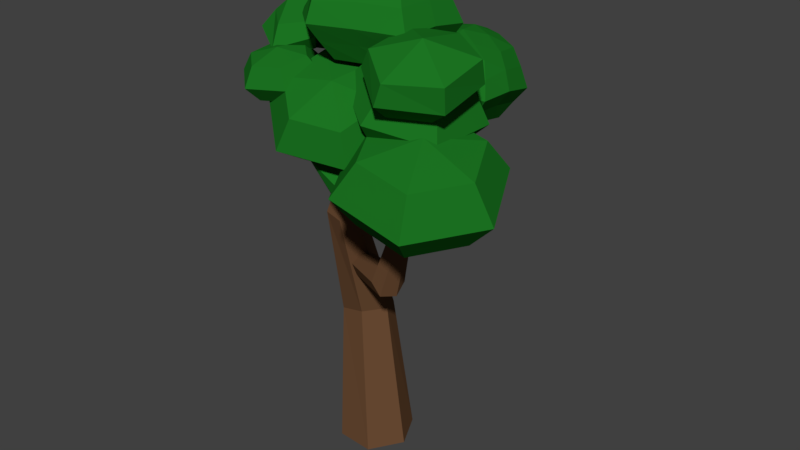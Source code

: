# Source: tallTree.blend  (saved by Blender 2.77.0; exported with 4.5.12 LTS)
import bpy
from mathutils import Matrix  # noqa: F401  (used for matrix-valued properties, if any)

bpy.ops.wm.read_factory_settings(use_empty=True)
scene = bpy.context.scene
scene.name = 'Scene'

# ---- collections
col_collection_1 = bpy.data.collections.new('Collection 1'); scene.collection.children.link(col_collection_1)

# ---- materials (node trees are filled in below, after node groups)
mat_leavesof_treecolor = bpy.data.materials.new('leavesof treeColor')
mat_leavesof_treecolor.alpha_threshold = 0.0
mat_leavesof_treecolor.diffuse_color = (0.01165, 0.1746, 0.01623, 1.0)
mat_leavesof_treecolor.specular_color = (0.009721, 0.009721, 0.009721)
mat_leavesof_treecolor.roughness = 0.5
mat_treetrunkcolor = bpy.data.materials.new('treetrunkColor')
mat_treetrunkcolor.alpha_threshold = 0.0
mat_treetrunkcolor.diffuse_color = (0.1384, 0.06663, 0.0319, 1.0)
mat_treetrunkcolor.specular_color = (0.01002, 0.01002, 0.01002)
mat_treetrunkcolor.roughness = 0.5

# ---- material node trees
mat_leavesof_treecolor.use_nodes = True; mat_leavesof_treecolor.node_tree.nodes.clear()
_N = mat_leavesof_treecolor.node_tree.nodes; _L = mat_leavesof_treecolor.node_tree.links
n0 = _N.new('ShaderNodeOutputMaterial'); n0.name = 'Material Output'; n0.location = (300, 300)
n1 = _N.new('ShaderNodeBsdfDiffuse'); n1.name = 'Diffuse BSDF'; n1.location = (10, 300)
n1.inputs[0].default_value = (0.01161, 0.1746, 0.016, 1.0)
_L.new(n1.outputs[0], n0.inputs[0])
n0.is_active_output = True
mat_treetrunkcolor.use_nodes = True; mat_treetrunkcolor.node_tree.nodes.clear()
_N = mat_treetrunkcolor.node_tree.nodes; _L = mat_treetrunkcolor.node_tree.links
n0 = _N.new('ShaderNodeOutputMaterial'); n0.name = 'Material Output'; n0.location = (300, 300)
n1 = _N.new('ShaderNodeBsdfDiffuse'); n1.name = 'Diffuse BSDF'; n1.location = (10, 300)
n1.inputs[0].default_value = (0.1373, 0.06675, 0.03173, 1.0)
_L.new(n1.outputs[0], n0.inputs[0])
n0.is_active_output = True

# ---- world
world_world = bpy.data.worlds.new('World'); scene.world = world_world
world_world.color = (0.05088, 0.05088, 0.05088)
world_world.use_sun_shadow = False
world_world.sun_shadow_jitter_overblur = 0.0
world_world.cycles.sampling_method = 'MANUAL'

# ---- meshes
me_sphere_005 = bpy.data.meshes.new('Sphere.005')
me_sphere_005.from_pydata([(0.01058, 8.206, 1.704), (-0.4175, 7.725, 1.524), (-0.1126, 7.151, 1.406), (0.6858, 6.68, 1.357), (0.5075, 8.274, 0.4798), (0.2853, 7.821, -0.2076), (0.3843, 7.219, 0.1818), (1.371, 8.128, 0.5055), (1.414, 7.461, -0.3855), (1.248, 7.073, 0.2075), (1.78, 7.984, 1.855), (2.116, 7.458, 1.827), (1.832, 7.204, 2.078), (1.283, 7.916, 3.079), (1.351, 7.317, 3.552), (0.9801, 6.878, 3.26), (0.9209, 8.314, 1.841), (0.413, 8.107, 3.034), (0.2144, 7.931, 3.532), (0.2898, 7.052, 2.736), (-1.845, 8.77, -0.5237), (-2.385, 8.438, -0.4297), (-2.038, 7.386, -0.593), (-0.8677, 6.831, -0.7065), (-1.489, 8.895, -2.422), (-1.696, 8.1, -3.321), (-1.524, 7.413, -2.029), (-0.4744, 8.597, -2.444), (-0.3526, 7.93, -3.014), (-0.5158, 7.349, -2.246), (0.2023, 8.65, -1.139), (0.6045, 8.004, -1.169), (0.1609, 7.402, -0.9413), (-0.1418, 8.754, 0.4773), (0.1178, 8.152, 1.117), (-0.1832, 7.506, 0.6751), (-0.6794, 9.408, -1.216), (-1.163, 8.806, 0.789), (-1.317, 8.229, 1.572), (-1.037, 7.617, 1.251), (-0.9288, 9.96, -1.176), (-1.264, 9.639, -1.19), (-1.09, 9.22, -1.355), (-0.5108, 8.949, -1.575), (-0.7005, 9.996, -2.155), (-0.9407, 9.69, -2.574), (-0.8621, 9.256, -2.333), (-0.08736, 9.879, -2.338), (-0.07359, 9.523, -2.833), (-0.249, 9.139, -2.516), (0.2974, 9.725, -1.543), (0.4706, 9.306, -1.708), (0.1358, 8.985, -1.721), (0.06909, 9.689, -0.5641), (0.1477, 9.255, -0.3237), (-0.09251, 8.949, -0.7423), (-0.2822, 9.996, -1.323), (-0.544, 9.807, -0.381), (-0.7194, 9.422, -0.06472), (-0.7056, 9.067, -0.5591), (-0.4771, 9.534, 3.485), (-1.069, 9.039, 3.268), (-0.8351, 8.429, 2.551), (0.08701, 8.064, 1.754), (-0.197, 9.93, 1.904), (-0.6726, 9.598, 1.033), (-0.555, 8.825, 0.9703), (0.7993, 9.792, 1.301), (0.7363, 9.404, 0.1792), (0.4413, 8.688, 0.3668), (1.515, 9.26, 2.277), (1.749, 8.651, 1.56), (1.157, 8.155, 1.343), (1.235, 8.864, 3.858), (1.353, 8.091, 3.795), (0.8773, 7.76, 2.924), (0.5933, 9.626, 3.074), (0.2391, 9.001, 4.461), (-0.05598, 8.285, 4.649), (-0.119, 7.897, 3.527), (1.334, 8.855, 2.462), (0.6578, 8.203, 2.185), (1.039, 7.337, 1.984), (2.256, 6.764, 1.977), (2.06, 8.92, 0.6699), (1.685, 8.295, -0.3501), (1.766, 7.401, 0.1913), (3.338, 8.662, 0.7624), (3.491, 7.929, -0.2193), (3.043, 7.143, 0.2838), (3.888, 8.339, 2.647), (4.27, 7.472, 2.446), (3.594, 6.82, 2.169), (3.162, 8.274, 4.44), (3.243, 7.381, 4.981), (2.868, 6.755, 3.961), (2.672, 8.911, 2.654), (1.885, 8.532, 4.347), (1.437, 7.746, 4.85), (1.59, 7.013, 3.869), (0.4887, 9.89, -2.801), (0.06371, 9.216, -3.003), (0.3859, 8.483, -2.474), (1.285, 8.115, -1.492), (1.235, 9.803, -3.943), (1.31, 8.978, -4.291), (1.303, 8.3, -3.322), (2.335, 9.761, -2.932), (2.715, 8.951, -2.964), (2.275, 8.291, -2.385), (2.502, 9.833, -0.8611), (2.786, 9.132, -0.32), (2.285, 8.437, -0.5853), (1.455, 9.809, -0.1096), (1.368, 9.234, 0.768), (1.299, 8.535, 0.1967), (1.403, 10.07, -2.106), (0.5387, 9.833, -1.04), (0.07912, 9.272, -0.5433), (0.3876, 8.561, -0.7306), (0.2784, 9.577, -2.884), (0.2211, 8.866, -2.737), (0.8367, 8.292, -1.984), (1.255, 9.42, -4.131), (1.298, 8.66, -3.811), (0.843, 8.419, -2.885), (0.6738, 9.199, -3.613), (0.8447, 9.901, -3.37), (2.527, 9.388, -2.964), (2.496, 8.644, -2.686), (1.92, 8.966, -3.777), (1.694, 9.817, -3.583), (1.768, 8.268, -2.888), (2.669, 9.506, -0.5653), (2.548, 8.802, -0.4437), (2.31, 8.395, -1.456), (2.84, 9.145, -1.56), (2.471, 9.851, -1.846), (1.409, 9.518, 0.3276), (1.333, 8.884, 0.4823), (1.781, 8.469, -0.2028), (2.06, 9.158, 0.2115), (1.975, 9.809, -0.4852), (0.9873, 9.917, -1.523), (0.3094, 9.55, -0.7918), (0.2334, 8.917, -0.6369), (0.8432, 8.548, -0.2669), (0.7234, 9.253, 0.1123), (0.9952, 9.816, -0.5766), (0.9043, 9.992, -2.492), (1.266, 10.01, -3.104), (1.299, 8.201, -2.402), (1.84, 9.975, -2.582), (1.787, 8.202, -1.928), (1.963, 9.959, -1.497), (1.786, 8.278, -1.038), (1.478, 9.91, -1.046), (1.293, 8.326, -0.647), (0.836, 8.338, -1.111), (0.3916, 8.502, -1.605), (0.07919, 9.211, -1.777), (0.5242, 9.842, -1.911), (0.2336, 8.864, -1.69), (0.3002, 9.538, -1.84), (0.7833, 8.9, -0.0773), (0.8593, 9.534, -0.2321), (1.927, 8.822, 0.008859), (2.028, 9.495, -0.1265), (2.577, 8.788, -1.514), (2.677, 9.536, -1.689), (1.843, 8.639, -3.333), (1.784, 9.439, -3.716), (0.7555, 8.822, -3.247), (0.7487, 9.587, -3.491), (-2.103, 10.31, 0.8561), (-2.181, 9.829, 0.572), (-1.768, 9.536, 0.7187), (-1.109, 9.582, 1.227), (-1.579, 10.55, 0.1635), (-1.441, 10.15, -0.4753), (-1.243, 9.77, 0.02052), (-0.9586, 10.75, 0.7658), (-0.597, 10.52, 0.4344), (-0.6482, 10.01, 0.6246), (-0.7391, 10.38, 1.921), (-0.3858, 10.15, 2.075), (-0.5462, 9.847, 1.788), (-1.271, 10.28, 2.335), (-1.083, 9.895, 2.958), (-1.037, 9.616, 2.413), (-1.547, 10.64, 1.363), (-1.884, 10.36, 1.427), (-2.029, 10.04, 1.898), (-1.697, 9.656, 1.81), (-1.679, 10.28, -0.2469), (-1.778, 9.905, -0.5704), (-1.497, 9.565, -0.4524), (-0.9882, 9.442, 0.01157), (-1.02, 10.36, -0.8011), (-0.9358, 9.933, -1.274), (-0.9411, 9.568, -0.9005), (-0.4873, 10.29, -0.4511), (-0.2767, 9.91, -0.5874), (-0.4824, 9.573, -0.3893), (-0.5458, 10.28, 0.4472), (-0.3523, 9.96, 0.7089), (-0.5355, 9.611, 0.5286), (-1.054, 10.29, 0.8317), (-1.07, 9.973, 1.253), (-1.043, 9.62, 0.9133), (-1.08, 10.45, 0.05371), (-1.598, 10.28, 0.4418), (-1.738, 9.934, 0.5369), (-1.505, 9.591, 0.3907), (-1.361, 9.909, 2.273), (-1.546, 9.563, 1.85), (-1.342, 9.153, 2.015), (-0.8693, 8.92, 2.67), (-0.7505, 9.962, 1.971), (-0.6823, 9.638, 1.423), (-0.7316, 9.206, 1.713), (-0.2814, 9.885, 2.68), (-0.01889, 9.529, 2.426), (-0.2624, 9.13, 2.422), (-0.423, 9.756, 3.692), (-0.2192, 9.346, 3.856), (-0.4041, 9.0, 3.433), (-1.034, 9.703, 3.994), (-1.083, 9.271, 4.283), (-1.015, 8.947, 3.735), (-0.8961, 9.989, 3.036), (-1.503, 9.779, 3.284), (-1.747, 9.38, 3.28), (-1.484, 9.024, 3.026), (1.664, 10.68, 1.328), (1.429, 10.25, 1.069), (1.59, 9.724, 1.26), (2.133, 9.295, 1.885), (2.508, 10.59, 0.5322), (2.351, 10.1, 0.1426), (2.22, 9.613, 0.5944), (3.378, 10.38, 1.28), (3.315, 9.829, 0.9606), (2.874, 9.413, 1.175), (3.324, 10.1, 3.03), (3.278, 9.539, 2.88), (2.812, 9.228, 2.534), (2.326, 10.11, 4.0), (2.179, 9.639, 4.067), (2.091, 9.301, 3.344), (2.562, 10.79, 2.499), (1.574, 10.48, 3.119), (1.352, 10.06, 3.051), (1.536, 9.585, 2.639), (1.076, 10.03, 0.2242), (0.5457, 9.526, -0.2474), (0.7165, 8.79, 0.09232), (1.488, 8.249, 1.044), (2.005, 9.789, -0.5641), (1.859, 9.188, -1.362), (1.645, 8.55, -0.6959), (2.851, 9.505, 0.4153), (3.056, 8.787, 0.02286), (2.492, 8.267, 0.2834), (2.769, 9.46, 2.183), (2.94, 8.724, 2.523), (2.409, 8.222, 2.051), (1.84, 9.699, 2.971), (1.626, 9.062, 3.637), (1.48, 8.461, 2.839), (1.997, 10.0, 1.231), (0.9937, 9.983, 1.992), (0.4292, 9.463, 2.252), (0.6341, 8.745, 1.86), (-0.3591, 11.4, -0.6462), (-0.7746, 10.66, -1.03), (-0.4282, 9.93, -0.6189), (0.5038, 9.56, 0.4351), (0.6744, 11.35, -1.486), (0.6872, 10.58, -2.215), (0.6054, 9.872, -1.456), (1.623, 11.43, -0.4558), (2.033, 10.52, -0.7177), (1.557, 9.799, -0.3919), (1.523, 11.53, 1.503), (1.91, 10.6, 2.003), (1.474, 9.806, 1.518), (0.3653, 11.56, 2.789), (0.2992, 10.78, 3.663), (0.3822, 9.928, 2.539), (0.5218, 11.95, 0.1201), (-0.4576, 11.4, 1.316), (-0.8954, 10.63, 1.679), (-0.511, 9.907, 1.289), (-0.5571, 11.0, -0.8062), (-0.6014, 10.29, -0.8247), (0.03781, 9.745, -0.09191), (0.6906, 10.93, -1.817), (0.6463, 10.22, -1.836), (0.0886, 9.901, -1.038), (-0.04369, 10.62, -1.623), (0.1441, 11.41, -1.11), (1.837, 10.96, -0.5579), (1.795, 10.16, -0.5556), (1.36, 10.53, -1.464), (1.135, 11.42, -1.016), (1.081, 9.831, -0.9232), (1.718, 11.09, 1.809), (1.689, 10.22, 1.769), (1.516, 9.812, 0.5591), (1.974, 10.63, 0.6223), (1.565, 11.56, 0.4354), (0.3083, 11.19, 3.364), (0.3303, 10.37, 3.134), (0.9266, 9.866, 2.035), (1.083, 10.72, 2.904), (0.9287, 11.59, 2.105), (0.02506, 11.67, 0.6693), (-0.6742, 11.0, 1.553), (-0.7057, 10.27, 1.492), (-0.06633, 9.921, 1.92), (-0.3201, 10.75, 2.74), (-0.05995, 11.51, 2.013), (0.0691, 11.68, -0.2981), (0.5849, 11.7, -0.7286), (0.5546, 9.716, -0.5107), (1.059, 11.76, -0.2204), (1.031, 9.677, 0.02226), (1.014, 11.78, 0.739), (0.9894, 9.669, 0.9755), (0.4698, 11.74, 1.284), (0.459, 9.716, 1.437), (-0.003315, 9.733, 0.861), (-0.4691, 9.918, 0.3331), (-0.8324, 10.64, 0.3161), (-0.413, 11.42, 0.2629), (-0.6507, 10.28, 0.3246), (-0.6147, 11.01, 0.3159), (-0.1995, 10.35, 2.35), (-0.206, 11.15, 2.478), (0.998, 10.31, 2.491), (0.987, 11.19, 2.613), (1.745, 10.22, 0.591), (1.774, 11.11, 0.5435), (1.221, 10.18, -1.194), (1.255, 10.96, -1.216), (0.02246, 10.26, -1.33), (0.05817, 10.99, -1.34), (0.5394, 0.0225, -1.263), (0.6683, 9.799, 0.2669), (0.9343, 0.002979, 0.07683), (0.713, 9.793, 0.4196), (0.4316, -0.01898, 1.313), (0.6557, 9.795, 0.5604), (-0.4661, -0.02141, 1.21), (0.5537, 9.802, 0.5487), (-0.861, -0.001894, -0.1298), (0.509, 9.808, 0.396), (-0.3583, 0.02006, -1.366), (0.5663, 9.806, 0.2552), (-0.1673, 3.13, -1.473), (-0.1604, 6.029, 0.2895), (0.005025, 5.936, 0.882), (0.08936, 3.274, -0.5738), (-0.2211, 5.943, 1.438), (-0.2556, 3.284, 0.2742), (-0.6127, 6.043, 1.401), (-0.8573, 3.15, 0.2232), (-0.7781, 6.135, 0.809), (-1.114, 3.006, -0.6758), (-0.5519, 6.129, 0.2531), (-0.769, 2.996, -1.524), (-0.005987, 7.295, 1.087), (-0.8918, 9.493, 2.51), (-0.1988, 7.24, 1.093), (-0.9091, 9.498, 2.513), (-0.3394, 7.363, 0.9723), (-0.9173, 9.508, 2.493), (-0.2873, 7.541, 0.845), (-0.9083, 9.513, 2.469), (-0.09456, 7.596, 0.8389), (-0.8911, 9.509, 2.466), (0.04611, 7.473, 0.9601), (-0.8828, 9.499, 2.486), (-0.4693, 7.815, 1.919), (-0.5619, 8.78, 2.031), (-0.6186, 8.784, 2.032), (-0.5935, 7.851, 1.971), (-0.6449, 8.816, 1.967), (-0.649, 7.957, 1.875), (-0.6145, 8.843, 1.901), (-0.5804, 8.027, 1.725), (-0.5578, 8.839, 1.9), (-0.4562, 7.991, 1.672), (-0.5315, 8.807, 1.965), (-0.4007, 7.885, 1.769), (-0.5935, 7.851, 1.971), (-0.6186, 8.784, 2.032), (-0.5619, 8.78, 2.031), (-0.4693, 7.815, 1.919), (-0.3636, 5.274, -0.1233), (-0.695, 8.868, -0.4085), (-0.2657, 5.537, 0.00473), (-0.6816, 8.884, -0.3605), (-0.453, 5.742, 0.1468), (-0.7038, 8.899, -0.3204), (-0.7383, 5.685, 0.1609), (-0.7394, 8.897, -0.3284), (-0.8362, 5.422, 0.03292), (-0.7528, 8.881, -0.3764), (-0.6489, 5.216, -0.1092), (-0.7306, 8.866, -0.4165), (-0.8982, 5.835, -0.8044), (-0.7409, 7.115, -0.884), (-0.7109, 7.147, -0.6603), (-0.8243, 5.985, -0.5761), (-0.816, 7.165, -0.5052), (-0.9578, 6.073, -0.3349), (-0.9511, 7.152, -0.5739), (-1.165, 6.012, -0.3221), (-0.9811, 7.12, -0.7976), (-1.239, 5.862, -0.5503), (-0.8759, 7.101, -0.9527), (-1.106, 5.774, -0.7915), (0.0396, 8.084, 0.3556), (0.07687, 9.831, 0.1621), (0.03394, 8.245, 0.3744), (0.08686, 9.839, 0.1879), (-0.002255, 8.315, 0.6087), (0.07918, 9.838, 0.2184), (-0.03279, 8.223, 0.8241), (0.06151, 9.829, 0.2232), (-0.02713, 8.062, 0.8053), (0.05152, 9.821, 0.1974), (0.009069, 7.992, 0.571), (0.0592, 9.822, 0.1669), (-0.4987, 8.203, 0.4288), (-0.4179, 8.978, 0.6217), (-0.3485, 8.986, 0.6827), (-0.4064, 8.275, 0.4723), (-0.3458, 8.99, 0.8132), (-0.3899, 8.313, 0.6597), (-0.4126, 8.986, 0.8828), (-0.4656, 8.278, 0.8036), (-0.4819, 8.978, 0.8218), (-0.5579, 8.206, 0.76), (-0.4846, 8.974, 0.6912), (-0.5744, 8.168, 0.5727), (1.096, 5.118, 0.8625), (1.5, 6.431, 1.153), (0.8725, 5.156, 1.343), (1.366, 6.443, 1.484), (0.8606, 4.894, 1.771), (1.401, 6.284, 1.78), (1.072, 4.594, 1.718), (1.571, 6.114, 1.743), (1.295, 4.557, 1.237), (1.705, 6.103, 1.412), (1.67, 6.262, 1.116), (1.307, 4.819, 0.8091), (3.066, 7.614, 2.196), (-0.00464, 4.854, 0.02402), (3.031, 7.614, 2.283), (-0.2482, 4.937, 0.4266), (3.028, 7.563, 2.344), (-0.4717, 4.689, 0.6216), (3.062, 7.511, 2.319), (-0.4515, 4.359, 0.4139), (3.097, 7.511, 2.232), (-0.2079, 4.276, 0.01129), (3.1, 7.563, 2.17), (0.01553, 4.524, -0.1836), (1.295, 4.557, 1.237), (1.705, 6.103, 1.412), (1.67, 6.262, 1.116), (1.307, 4.819, 0.8091)], [], [(3, 2, 6), (1, 0, 4, 5), (2, 1, 5, 6), (0, 16, 4), (5, 4, 7, 8), (6, 5, 8, 9), (4, 16, 7), (3, 6, 9), (3, 9, 12), (8, 7, 10, 11), (9, 8, 11, 12), (7, 16, 10), (3, 12, 15), (11, 10, 13, 14), (12, 11, 14, 15), (10, 16, 13), (3, 15, 19), (14, 13, 17, 18), (15, 14, 18, 19), (13, 16, 17), (3, 19, 2), (18, 17, 0, 1), (19, 18, 1, 2), (17, 16, 0), (23, 22, 26), (21, 20, 24, 25), (22, 21, 25, 26), (20, 36, 24), (25, 24, 27, 28), (26, 25, 28, 29), (24, 36, 27), (23, 26, 29), (23, 29, 32), (28, 27, 30, 31), (29, 28, 31, 32), (27, 36, 30), (23, 32, 35), (31, 30, 33, 34), (32, 31, 34, 35), (30, 36, 33), (23, 35, 39), (34, 33, 37, 38), (35, 34, 38, 39), (33, 36, 37), (23, 39, 22), (38, 37, 20, 21), (39, 38, 21, 22), (37, 36, 20), (43, 42, 46), (41, 40, 44, 45), (42, 41, 45, 46), (40, 56, 44), (45, 44, 47, 48), (46, 45, 48, 49), (44, 56, 47), (43, 46, 49), (43, 49, 52), (48, 47, 50, 51), (49, 48, 51, 52), (47, 56, 50), (43, 52, 55), (51, 50, 53, 54), (52, 51, 54, 55), (50, 56, 53), (43, 55, 59), (54, 53, 57, 58), (55, 54, 58, 59), (53, 56, 57), (43, 59, 42), (58, 57, 40, 41), (59, 58, 41, 42), (57, 56, 40), (63, 62, 66), (61, 60, 64, 65), (62, 61, 65, 66), (60, 76, 64), (65, 64, 67, 68), (66, 65, 68, 69), (64, 76, 67), (63, 66, 69), (63, 69, 72), (68, 67, 70, 71), (69, 68, 71, 72), (67, 76, 70), (63, 72, 75), (71, 70, 73, 74), (72, 71, 74, 75), (70, 76, 73), (63, 75, 79), (74, 73, 77, 78), (75, 74, 78, 79), (73, 76, 77), (63, 79, 62), (78, 77, 60, 61), (79, 78, 61, 62), (77, 76, 60), (83, 82, 86), (81, 80, 84, 85), (82, 81, 85, 86), (80, 96, 84), (85, 84, 87, 88), (86, 85, 88, 89), (84, 96, 87), (83, 86, 89), (83, 89, 92), (88, 87, 90, 91), (89, 88, 91, 92), (87, 96, 90), (83, 92, 95), (91, 90, 93, 94), (92, 91, 94, 95), (90, 96, 93), (83, 95, 99), (94, 93, 97, 98), (95, 94, 98, 99), (93, 96, 97), (83, 99, 82), (98, 97, 80, 81), (99, 98, 81, 82), (97, 96, 80), (103, 122, 151), (173, 127, 104, 123), (172, 126, 105, 124), (100, 149, 127), (171, 131, 107, 128), (170, 130, 108, 129), (104, 150, 131), (103, 151, 153), (103, 153, 155), (169, 137, 110, 133), (168, 136, 111, 134), (107, 152, 137), (103, 155, 157), (167, 142, 113, 138), (166, 141, 114, 139), (110, 154, 142), (103, 157, 158), (165, 148, 117, 144), (164, 147, 118, 145), (113, 156, 148), (103, 158, 122), (163, 161, 100, 120), (162, 160, 101, 121), (117, 143, 161), (161, 149, 100), (161, 143, 149), (143, 116, 149), (159, 162, 121, 102), (119, 145, 162, 159), (145, 118, 160, 162), (160, 163, 120, 101), (118, 144, 163, 160), (144, 117, 161, 163), (122, 159, 102), (122, 158, 159), (158, 119, 159), (148, 143, 117), (148, 156, 143), (156, 116, 143), (146, 164, 145, 119), (115, 139, 164, 146), (139, 114, 147, 164), (147, 165, 144, 118), (114, 138, 165, 147), (138, 113, 148, 165), (158, 146, 119), (158, 157, 146), (157, 115, 146), (142, 156, 113), (142, 154, 156), (154, 116, 156), (140, 166, 139, 115), (112, 134, 166, 140), (134, 111, 141, 166), (141, 167, 138, 114), (111, 133, 167, 141), (133, 110, 142, 167), (157, 140, 115), (157, 155, 140), (155, 112, 140), (137, 154, 110), (137, 152, 154), (152, 116, 154), (135, 168, 134, 112), (109, 129, 168, 135), (129, 108, 136, 168), (136, 169, 133, 111), (108, 128, 169, 136), (128, 107, 137, 169), (155, 135, 112), (155, 153, 135), (153, 109, 135), (153, 132, 109), (153, 151, 132), (151, 106, 132), (131, 152, 107), (131, 150, 152), (150, 116, 152), (132, 170, 129, 109), (106, 124, 170, 132), (124, 105, 130, 170), (130, 171, 128, 108), (105, 123, 171, 130), (123, 104, 131, 171), (127, 150, 104), (127, 149, 150), (149, 116, 150), (125, 172, 124, 106), (102, 121, 172, 125), (121, 101, 126, 172), (126, 173, 123, 105), (101, 120, 173, 126), (120, 100, 127, 173), (151, 125, 106), (151, 122, 125), (122, 102, 125), (177, 176, 180), (175, 174, 178, 179), (176, 175, 179, 180), (174, 190, 178), (179, 178, 181, 182), (180, 179, 182, 183), (178, 190, 181), (177, 180, 183), (177, 183, 186), (182, 181, 184, 185), (183, 182, 185, 186), (181, 190, 184), (177, 186, 189), (185, 184, 187, 188), (186, 185, 188, 189), (184, 190, 187), (177, 189, 193), (188, 187, 191, 192), (189, 188, 192, 193), (187, 190, 191), (177, 193, 176), (192, 191, 174, 175), (193, 192, 175, 176), (191, 190, 174), (197, 196, 200), (195, 194, 198, 199), (196, 195, 199, 200), (194, 210, 198), (199, 198, 201, 202), (200, 199, 202, 203), (198, 210, 201), (197, 200, 203), (197, 203, 206), (202, 201, 204, 205), (203, 202, 205, 206), (201, 210, 204), (197, 206, 209), (205, 204, 207, 208), (206, 205, 208, 209), (204, 210, 207), (197, 209, 213), (208, 207, 211, 212), (209, 208, 212, 213), (207, 210, 211), (197, 213, 196), (212, 211, 194, 195), (213, 212, 195, 196), (211, 210, 194), (217, 216, 220), (215, 214, 218, 219), (216, 215, 219, 220), (214, 230, 218), (219, 218, 221, 222), (220, 219, 222, 223), (218, 230, 221), (217, 220, 223), (217, 223, 226), (222, 221, 224, 225), (223, 222, 225, 226), (221, 230, 224), (217, 226, 229), (225, 224, 227, 228), (226, 225, 228, 229), (224, 230, 227), (217, 229, 233), (228, 227, 231, 232), (229, 228, 232, 233), (227, 230, 231), (217, 233, 216), (232, 231, 214, 215), (233, 232, 215, 216), (231, 230, 214), (237, 236, 240), (235, 234, 238, 239), (236, 235, 239, 240), (234, 250, 238), (239, 238, 241, 242), (240, 239, 242, 243), (238, 250, 241), (237, 240, 243), (237, 243, 246), (242, 241, 244, 245), (243, 242, 245, 246), (241, 250, 244), (237, 246, 249), (245, 244, 247, 248), (246, 245, 248, 249), (244, 250, 247), (237, 249, 253), (248, 247, 251, 252), (249, 248, 252, 253), (247, 250, 251), (237, 253, 236), (252, 251, 234, 235), (253, 252, 235, 236), (251, 250, 234), (257, 256, 260), (255, 254, 258, 259), (256, 255, 259, 260), (254, 270, 258), (259, 258, 261, 262), (260, 259, 262, 263), (258, 270, 261), (257, 260, 263), (257, 263, 266), (262, 261, 264, 265), (263, 262, 265, 266), (261, 270, 264), (257, 266, 269), (265, 264, 267, 268), (266, 265, 268, 269), (264, 270, 267), (257, 269, 273), (268, 267, 271, 272), (269, 268, 272, 273), (267, 270, 271), (257, 273, 256), (272, 271, 254, 255), (273, 272, 255, 256), (271, 270, 254), (277, 296, 325), (347, 301, 278, 297), (346, 300, 279, 298), (274, 323, 301), (345, 305, 281, 302), (344, 304, 282, 303), (278, 324, 305), (277, 325, 327), (277, 327, 329), (343, 311, 284, 307), (342, 310, 285, 308), (281, 326, 311), (277, 329, 331), (341, 316, 287, 312), (340, 315, 288, 313), (284, 328, 316), (277, 331, 332), (339, 322, 291, 318), (338, 321, 292, 319), (287, 330, 322), (277, 332, 296), (337, 335, 274, 294), (336, 334, 275, 295), (291, 317, 335), (335, 323, 274), (335, 317, 323), (317, 290, 323), (333, 336, 295, 276), (293, 319, 336, 333), (319, 292, 334, 336), (334, 337, 294, 275), (292, 318, 337, 334), (318, 291, 335, 337), (296, 333, 276), (296, 332, 333), (332, 293, 333), (322, 317, 291), (322, 330, 317), (330, 290, 317), (320, 338, 319, 293), (289, 313, 338, 320), (313, 288, 321, 338), (321, 339, 318, 292), (288, 312, 339, 321), (312, 287, 322, 339), (332, 320, 293), (332, 331, 320), (331, 289, 320), (316, 330, 287), (316, 328, 330), (328, 290, 330), (314, 340, 313, 289), (286, 308, 340, 314), (308, 285, 315, 340), (315, 341, 312, 288), (285, 307, 341, 315), (307, 284, 316, 341), (331, 314, 289), (331, 329, 314), (329, 286, 314), (311, 328, 284), (311, 326, 328), (326, 290, 328), (309, 342, 308, 286), (283, 303, 342, 309), (303, 282, 310, 342), (310, 343, 307, 285), (282, 302, 343, 310), (302, 281, 311, 343), (329, 309, 286), (329, 327, 309), (327, 283, 309), (327, 306, 283), (327, 325, 306), (325, 280, 306), (305, 326, 281), (305, 324, 326), (324, 290, 326), (306, 344, 303, 283), (280, 298, 344, 306), (298, 279, 304, 344), (304, 345, 302, 282), (279, 297, 345, 304), (297, 278, 305, 345), (301, 324, 278), (301, 323, 324), (323, 290, 324), (299, 346, 298, 280), (276, 295, 346, 299), (295, 275, 300, 346), (300, 347, 297, 279), (275, 294, 347, 300), (294, 274, 301, 347), (325, 299, 280), (325, 296, 299), (296, 276, 299), (361, 349, 351, 362), (362, 351, 353, 364), (364, 353, 355, 366), (366, 355, 357, 368), (351, 349, 359, 357, 355, 353), (368, 357, 359, 370), (370, 359, 349, 361), (348, 350, 352, 354, 356, 358), (358, 371, 360, 348), (371, 370, 361, 360), (356, 369, 371, 358), (369, 368, 370, 371), (354, 367, 369, 356), (367, 366, 368, 369), (352, 365, 367, 354), (365, 364, 366, 367), (350, 363, 365, 352), (363, 362, 364, 365), (348, 360, 363, 350), (360, 361, 362, 363), (398, 373, 375, 397), (386, 375, 377, 388), (388, 377, 379, 390), (390, 379, 381, 392), (375, 373, 383, 381, 379, 377), (392, 381, 383, 394), (394, 383, 373, 385), (372, 374, 376, 378, 380, 382), (382, 395, 399, 372), (395, 394, 385, 399), (380, 393, 395, 382), (393, 392, 394, 395), (378, 391, 393, 380), (391, 390, 392, 393), (376, 389, 391, 378), (389, 388, 390, 391), (374, 396, 389, 376), (396, 386, 388, 389), (372, 384, 387, 374), (384, 398, 397, 387), (413, 401, 403, 414), (414, 403, 405, 416), (416, 405, 407, 418), (418, 407, 409, 420), (403, 401, 411, 409, 407, 405), (420, 409, 411, 422), (422, 411, 401, 413), (400, 402, 404, 406, 408, 410), (410, 423, 412, 400), (423, 422, 413, 412), (408, 421, 423, 410), (421, 420, 422, 423), (406, 419, 421, 408), (419, 418, 420, 421), (404, 417, 419, 406), (417, 416, 418, 419), (402, 415, 417, 404), (415, 414, 416, 417), (400, 412, 415, 402), (412, 413, 414, 415), (437, 425, 427, 438), (438, 427, 429, 440), (440, 429, 431, 442), (442, 431, 433, 444), (427, 425, 435, 433, 431, 429), (444, 433, 435, 446), (446, 435, 425, 437), (424, 426, 428, 430, 432, 434), (434, 447, 436, 424), (447, 446, 437, 436), (432, 445, 447, 434), (445, 444, 446, 447), (430, 443, 445, 432), (443, 442, 444, 445), (428, 441, 443, 430), (441, 440, 442, 443), (426, 439, 441, 428), (439, 438, 440, 441), (424, 436, 439, 426), (436, 437, 438, 439), (454, 455, 453, 452), (465, 452, 450, 463), (463, 450, 448, 461), (461, 448, 475, 471), (469, 472, 454, 467), (449, 460, 470, 458), (467, 454, 452, 465), (471, 459, 456, 469), (472, 457, 455, 454), (468, 470, 460, 462, 464, 466), (471, 469, 467, 465, 463, 461), (474, 470, 468, 473), (448, 449, 458, 475), (457, 468, 466, 455), (450, 451, 449, 448), (455, 466, 464, 453), (452, 453, 451, 450), (453, 464, 462, 451), (459, 474, 473, 456), (451, 462, 460, 449)])
me_sphere_005.polygons.foreach_set('material_index', [0, 0, 0, 0, 0, 0, 0, 0, 0, 0, 0, 0, 0, 0, 0, 0, 0, 0, 0, 0, 0, 0, 0, 0, 0, 0, 0, 0, 0, 0, 0, 0, 0, 0, 0, 0, 0, 0, 0, 0, 0, 0, 0, 0, 0, 0, 0, 0, 0, 0, 0, 0, 0, 0, 0, 0, 0, 0, 0, 0, 0, 0, 0, 0, 0, 0, 0, 0, 0, 0, 0, 0, 0, 0, 0, 0, 0, 0, 0, 0, 0, 0, 0, 0, 0, 0, 0, 0, 0, 0, 0, 0, 0, 0, 0, 0, 0, 0, 0, 0, 0, 0, 0, 0, 0, 0, 0, 0, 0, 0, 0, 0, 0, 0, 0, 0, 0, 0, 0, 0, 0, 0, 0, 0, 0, 0, 0, 0, 0, 0, 0, 0, 0, 0, 0, 0, 0, 0, 0, 0, 0, 0, 0, 0, 0, 0, 0, 0, 0, 0, 0, 0, 0, 0, 0, 0, 0, 0, 0, 0, 0, 0, 0, 0, 0, 0, 0, 0, 0, 0, 0, 0, 0, 0, 0, 0, 0, 0, 0, 0, 0, 0, 0, 0, 0, 0, 0, 0, 0, 0, 0, 0, 0, 0, 0, 0, 0, 0, 0, 0, 0, 0, 0, 0, 0, 0, 0, 0, 0, 0, 0, 0, 0, 0, 0, 0, 0, 0, 0, 0, 0, 0, 0, 0, 0, 0, 0, 0, 0, 0, 0, 0, 0, 0, 0, 0, 0, 0, 0, 0, 0, 0, 0, 0, 0, 0, 0, 0, 0, 0, 0, 0, 0, 0, 0, 0, 0, 0, 0, 0, 0, 0, 0, 0, 0, 0, 0, 0, 0, 0, 0, 0, 0, 0, 0, 0, 0, 0, 0, 0, 0, 0, 0, 0, 0, 0, 0, 0, 0, 0, 0, 0, 0, 0, 0, 0, 0, 0, 0, 0, 0, 0, 0, 0, 0, 0, 0, 0, 0, 0, 0, 0, 0, 0, 0, 0, 0, 0, 0, 0, 0, 0, 0, 0, 0, 0, 0, 0, 0, 0, 0, 0, 0, 0, 0, 0, 0, 0, 0, 0, 0, 0, 0, 0, 0, 0, 0, 0, 0, 0, 0, 0, 0, 0, 0, 0, 0, 0, 0, 0, 0, 0, 0, 0, 0, 0, 0, 0, 0, 0, 0, 0, 0, 0, 0, 0, 0, 0, 0, 0, 0, 0, 0, 0, 0, 0, 0, 0, 0, 0, 0, 0, 0, 0, 0, 0, 0, 0, 0, 0, 0, 0, 0, 0, 0, 0, 0, 0, 0, 0, 0, 0, 0, 0, 0, 0, 0, 0, 0, 0, 0, 0, 0, 0, 0, 0, 0, 0, 0, 0, 0, 0, 1, 1, 1, 1, 1, 1, 1, 1, 1, 1, 1, 1, 1, 1, 1, 1, 1, 1, 1, 1, 1, 1, 1, 1, 1, 1, 1, 1, 1, 1, 1, 1, 1, 1, 1, 1, 1, 1, 1, 1, 1, 1, 1, 1, 1, 1, 1, 1, 1, 1, 1, 1, 1, 1, 1, 1, 1, 1, 1, 1, 1, 1, 1, 1, 1, 1, 1, 1, 1, 1, 1, 1, 1, 1, 1, 1, 1, 1, 1, 1, 1, 1, 1, 1, 1, 1, 1, 1, 1, 1, 1, 1, 1, 1, 1, 1, 1, 1, 1, 1])
me_sphere_005.materials.append(mat_leavesof_treecolor)
me_sphere_005.materials.append(mat_treetrunkcolor)
me_sphere_005.use_remesh_preserve_volume = False
me_sphere_005.use_remesh_preserve_attributes = False
me_sphere_005.use_mirror_vertex_groups = False
me_sphere_005.update()

# ---- objects
ob_sphere_005 = bpy.data.objects.new('Sphere.005', me_sphere_005)

# ---- transforms, parenting, visibility, modifiers, constraints
ob_sphere_005.location = (0.008829, -0.03226, 0.01976)
ob_sphere_005.rotation_euler = (1.571, 0.0, 0.0)
ob_sphere_005.scale = (0.5768, 0.5768, 0.348)
ob_sphere_005.lineart.crease_threshold = 0.0

# ---- collection membership
col_collection_1.objects.link(ob_sphere_005)

# ---- scene / render settings (as saved in the file)
scene.frame_start = 1; scene.frame_end = 250; scene.frame_set(1)
scene.render.engine = 'CYCLES'
scene.render.resolution_percentage = 50
scene.render.dither_intensity = 0.0
scene.cycles.use_denoising = False
scene.cycles.samples = 128
scene.cycles.sampling_pattern = 'TABULATED_SOBOL'
scene.cycles.light_sampling_threshold = 0.0
scene.cycles.use_adaptive_sampling = False
scene.cycles.use_light_tree = False
scene.cycles.blur_glossy = 0.0
scene.cycles.sample_clamp_indirect = 0.0
scene.view_settings.view_transform = 'Standard'
bpy.context.view_layer.update()

# ---- added for rendering (the .blend has no active camera and no usable light): camera, sun
cam_auto = bpy.data.cameras.new('AutoCamera')
cam_auto.lens = 50.0
cam_auto.sensor_width = 36.0
cam_auto.clip_end = 1000.0
ob_auto_camera = bpy.data.objects.new('AutoCamera', cam_auto)
scene.collection.objects.link(ob_auto_camera)
ob_auto_camera.location = (8.4484, -9.62728, 9.7765)
ob_auto_camera.rotation_euler = (1.09748, -7.21219e-08, 0.694738)
scene.camera = ob_auto_camera
light_auto_sun = bpy.data.lights.new('AutoSun', 'SUN')
light_auto_sun.energy = 3.0
light_auto_sun.angle = 0.0523599
ob_auto_sun = bpy.data.objects.new('AutoSun', light_auto_sun)
scene.collection.objects.link(ob_auto_sun)
ob_auto_sun.rotation_euler = (0.872665, 0.174533, 0.523599)
bpy.context.view_layer.update()
